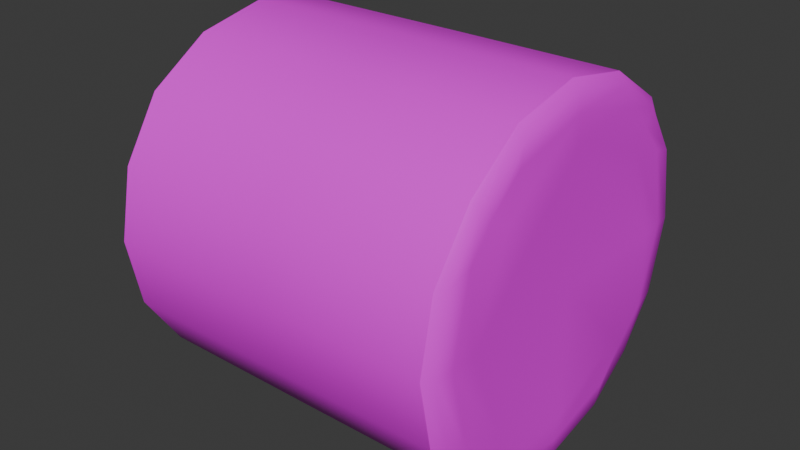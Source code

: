 # Source: Haybale_Round.blend  (saved by Blender 4.0.36; exported with 4.5.12 LTS)
import bpy
from mathutils import Matrix  # noqa: F401  (used for matrix-valued properties, if any)

bpy.ops.wm.read_factory_settings(use_empty=True)
scene = bpy.context.scene
scene.name = 'Scene'

# ---- collections
col_collection = bpy.data.collections.new('Collection'); scene.collection.children.link(col_collection)

# ---- images (referenced by path relative to the original .blend; pixels are not part of the script)
import os
ASSET_DIR = os.environ.get("B2B_ASSET_DIR", "")  # directory of the original .blend (textures are referenced by path, not embedded)
HERE = os.path.dirname(os.path.abspath(__file__))  # packed textures are extracted next to this script under _unpacked/

def load_image(name, relpath, width, height, colorspace="sRGB"):
    """Load a texture the original file referenced (path relative to the .blend, or extracted next to this script)."""
    p = next((c for c in (os.path.join(HERE, relpath), os.path.join(ASSET_DIR, relpath)) if relpath and os.path.exists(c)), "")
    if p:
        img = bpy.data.images.load(p, check_existing=True)
        img.name = name
    else:  # same state as the original file: an image datablock whose file is absent (Cycles renders it pink)
        img = bpy.data.images.new(name, width, height)
        img.source = "FILE"
        img.filepath = "//" + (relpath or name)
    img.colorspace_settings.name = colorspace
    return img
img_hay_png = load_image('Hay.png', 'Hay.png', 1024, 1024, 'sRGB')

# ---- materials (node trees are filled in below, after node groups)
mat_material = bpy.data.materials.new('Material')
mat_material.alpha_threshold = 0.0
mat_material.use_transparent_shadow = False
mat_material.roughness = 0.5
mat_material.line_color = (0.0, 0.0, 0.0, 1.0)

# ---- material node trees
mat_material.use_nodes = True; mat_material.node_tree.nodes.clear()
_N = mat_material.node_tree.nodes; _L = mat_material.node_tree.links
n0 = _N.new('ShaderNodeOutputMaterial'); n0.name = 'Material Output'; n0.location = (300, 300)
n1 = _N.new('ShaderNodeBsdfPrincipled'); n1.name = 'Principled BSDF'; n1.location = (10, 300)
n1.inputs[3].default_value = 1.45
n2 = _N.new('ShaderNodeTexImage'); n2.name = 'Image Texture'; n2.location = (-280, 280)
n2.image = img_hay_png
_L.new(n1.outputs[0], n0.inputs[0])
_L.new(n2.outputs[0], n1.inputs[0])
n0.is_active_output = True

# ---- world
world_world = bpy.data.worlds.new('World'); scene.world = world_world
world_world.use_nodes = True; world_world.node_tree.nodes.clear()
_N = world_world.node_tree.nodes; _L = world_world.node_tree.links
n0 = _N.new('ShaderNodeOutputWorld'); n0.name = 'World Output'; n0.location = (300, 300)
n1 = _N.new('ShaderNodeBackground'); n1.name = 'Background'; n1.location = (10, 300)
n1.inputs[0].default_value = (0.05088, 0.05088, 0.05088, 1.0)
_L.new(n1.outputs[0], n0.inputs[0])
n0.is_active_output = True
world_world.color = (0.05088, 0.05088, 0.05088)
world_world.use_sun_shadow = False
world_world.sun_shadow_jitter_overblur = 0.0

# ---- meshes
me_cube = bpy.data.meshes.new('Cube')
me_cube.from_pydata([(1.638, 0.8518, 0.8434), (1.638, 0.8379, -0.8448), (1.638, -0.841, 0.8476), (1.638, -0.8506, -0.8377), (0.0, 1.495, -0.6134), (0.0, 0.6043, -1.48), (0.0, 1.133, -1.135), (0.0, -1.496, 0.6326), (0.0, -0.6186, 1.514), (0.0, -1.147, 1.157), (0.0, -0.6355, -1.474), (0.0, -1.5, -0.602), (0.0, -1.155, -1.124), (0.0, 0.6516, 1.524), (0.0, 1.524, 0.6403), (0.0, 1.18, 1.171), (1.638, 1.195, -0.001387), (1.638, -1.195, 0.003467), (0.0, 1.634, 0.0117), (0.0, -1.62, 0.01548), (1.638, 0.008637, 1.196), (1.638, -0.01118, -1.19), (0.0, 0.01607, 1.646), (0.0, -0.01671, -1.599), (1.615, 1.017, 0.9924), (1.556, 1.191, 1.167), (1.609, 1.135, 1.111), (1.54, 0.6595, 1.521), (1.625, 0.733, 1.241), (1.612, 0.6785, 1.433), (1.625, 1.254, 0.7136), (1.54, 1.535, 0.6339), (1.612, 1.446, 0.6548), (1.539, 1.503, -0.6421), (1.625, 1.219, -0.7224), (1.612, 1.413, -0.6631), (1.615, 0.967, -0.9922), (1.556, 1.139, -1.166), (1.609, 1.084, -1.11), (1.625, 0.6992, -1.229), (1.539, 0.609, -1.511), (1.612, 0.6329, -1.422), (1.539, -1.516, 0.6245), (1.625, -1.233, 0.7116), (1.612, -1.427, 0.6475), (1.615, -0.9955, 0.9758), (1.556, -1.167, 1.15), (1.609, -1.112, 1.094), (1.625, -0.717, 1.228), (1.539, -0.6361, 1.509), (1.612, -0.6573, 1.42), (1.625, -1.237, -0.7108), (1.539, -1.519, -0.6291), (1.612, -1.43, -0.6505), (1.556, -1.174, -1.153), (1.615, -0.9991, -0.9789), (1.609, -1.118, -1.097), (1.539, -0.6514, -1.504), (1.625, -0.7295, -1.222), (1.612, -0.6718, -1.416), (1.628, 1.406, -0.003532), (1.537, 1.645, -0.005751), (1.613, 1.568, -0.00512), (1.537, -1.641, -0.002053), (1.628, -1.402, 0.0007951), (1.613, -1.564, -0.001223), (1.537, 0.01114, 1.644), (1.628, 0.009882, 1.406), (1.613, 0.0108, 1.567), (1.537, -0.02195, -1.632), (1.628, -0.01636, -1.394), (1.613, -0.02032, -1.555), (1.639, 0.0001596, -0.001793), (0.0, 1.538, 0.6332), (0.0, 0.657, 1.525), (0.0, 1.191, 1.168), (0.0, 1.507, -0.6402), (0.0, 0.6089, -1.514), (0.0, 1.142, -1.167), (0.0, -1.519, 0.6247), (0.0, -0.6341, 1.514), (0.0, -1.167, 1.153), (0.0, -1.523, -0.6282), (0.0, -0.65, -1.509), (0.0, -1.175, -1.155), (0.0, 1.649, -0.005182), (0.0, -1.645, -0.001516), (0.0, 0.01095, 1.648), (0.0, -0.02144, -1.636)], [], [(79, 86, 63, 42), (83, 88, 69, 57), (0, 30, 24, 28), (1, 39, 36, 34), (16, 1, 34, 60), (70, 39, 1, 21), (2, 48, 45, 43), (43, 64, 17, 2), (67, 48, 2, 20), (82, 84, 54, 52), (58, 70, 21, 3), (3, 51, 55, 58), (64, 51, 3, 17), (86, 82, 52, 63), (31, 61, 85, 73), (80, 81, 46, 49), (77, 78, 37, 40), (88, 77, 40, 69), (87, 80, 49, 66), (74, 27, 25, 75), (81, 80, 8, 9), (86, 79, 7, 19), (74, 75, 15, 13), (84, 82, 11, 12), (88, 83, 10, 23), (76, 78, 6, 4), (73, 85, 18, 14), (78, 77, 5, 6), (15, 75, 73, 14), (79, 81, 9, 7), (87, 74, 13, 22), (85, 76, 4, 18), (80, 87, 22, 8), (61, 33, 76, 85), (0, 16, 60, 30), (76, 33, 37, 78), (16, 0, 20, 72), (17, 72, 20, 2), (82, 86, 19, 11), (77, 88, 23, 5), (83, 57, 54, 84), (73, 75, 25, 31), (28, 67, 20, 0), (79, 42, 46, 81), (1, 16, 72, 21), (74, 87, 66, 27), (24, 30, 32, 26), (26, 32, 31, 25), (28, 24, 26, 29), (29, 26, 25, 27), (34, 36, 38, 35), (35, 38, 37, 33), (40, 37, 38, 41), (41, 38, 36, 39), (43, 45, 47, 44), (44, 47, 46, 42), (49, 46, 47, 50), (50, 47, 45, 48), (52, 54, 56, 53), (53, 56, 55, 51), (54, 57, 59, 56), (56, 59, 58, 55), (61, 31, 32, 62), (62, 32, 30, 60), (64, 43, 44, 65), (65, 44, 42, 63), (67, 28, 29, 68), (68, 29, 27, 66), (70, 58, 59, 71), (71, 59, 57, 69), (33, 61, 62, 35), (35, 62, 60, 34), (51, 64, 65, 53), (53, 65, 63, 52), (48, 67, 68, 50), (50, 68, 66, 49), (39, 70, 71, 41), (41, 71, 69, 40), (83, 84, 12, 10), (21, 72, 17, 3)])
me_cube.polygons.foreach_set('use_smooth', [True] * 80)
_k = set([(25, 27), (25, 31), (27, 66), (31, 61), (33, 37), (33, 61), (37, 40), (40, 69), (42, 46), (42, 63), (46, 49), (49, 66), (52, 54), (52, 63), (54, 57), (57, 69)])
me_cube.attributes.new('sharp_edge', 'BOOLEAN', 'EDGE').data.foreach_set('value', [ (min(e.vertices), max(e.vertices)) in _k for e in me_cube.edges])
_uv = me_cube.uv_layers.new(name='UVMap')
_uv.uv.foreach_set('vector', [1.055, 1.081, 1.027, 1.242, 0.5861, 1.241, 0.6135, 1.08, -0.693, 1.377, -0.7203, 1.216, -0.279, 1.215, -0.2517, 1.376, 1.473, 1.729, 1.358, 1.651, 1.486, 1.607, 1.614, 1.661, -0.07056, 0.8093, -0.1452, 0.9243, -0.191, 0.7996, -0.1362, 0.6731, 0.633, -0.5587, 0.4795, -0.2744, 0.4291, -0.4062, 0.5858, -0.6163, 0.5165, 0.08201, 0.4043, -0.1515, 0.4795, -0.2744, 0.5716, 0.0355, 0.4043, 0.8388, 0.479, 0.7274, 0.525, 0.8585, 0.4711, 0.98, 1.365, -0.04746, 1.206, 0.156, 1.161, 0.09813, 1.316, -0.1854, 1.282, -0.5426, 1.393, -0.3032, 1.316, -0.1854, 1.224, -0.4962, 1.735, 0.4754, 1.735, 0.6982, 1.294, 0.6969, 1.294, 0.4755, 0.7212, 0.2404, 0.5165, 0.08201, 0.5716, 0.0355, 0.8538, 0.1889, 1.069, 0.6668, 1.145, 0.5542, 1.19, 0.6795, 1.136, 0.8035, 1.206, 0.156, 0.9739, 0.2675, 0.8538, 0.1889, 1.161, 0.09813, 1.72, 0.2675, 1.735, 0.4754, 1.294, 0.4755, 1.279, 0.2675, 1.28, 1.503, 1.07, 1.519, 1.069, 1.078, 1.279, 1.062, 1.069, 0.6466, 1.069, 0.8736, 0.6282, 0.874, 0.6281, 0.648, -0.7351, 1.006, -0.7351, 0.7815, -0.2939, 0.7822, -0.2939, 1.005, -0.7203, 1.216, -0.7351, 1.006, -0.2939, 1.005, -0.279, 1.215, 1.054, 0.4317, 1.069, 0.6466, 0.6281, 0.648, 0.6128, 0.4324, 1.713, 1.078, 1.711, 1.519, 1.504, 1.503, 1.504, 1.062, -0.6501, -0.4776, -0.4906, -0.6392, -0.4852, -0.6402, -0.6432, -0.4801, -0.7351, -0.04508, -0.7351, -0.2704, -0.7276, -0.2747, -0.7278, -0.05266, -0.04479, -0.7326, 0.1646, -0.6461, 0.1607, -0.6462, -0.0466, -0.7319, -0.4927, 0.3214, -0.6496, 0.1633, -0.6436, 0.1526, -0.4881, 0.3093, -0.06051, 0.4077, -0.2867, 0.4073, -0.2841, 0.3944, -0.06139, 0.3948, 0.3992, -0.04248, 0.3094, 0.1649, 0.304, 0.1545, 0.393, -0.05088, 0.3216, -0.485, 0.4043, -0.2719, 0.3981, -0.2768, 0.3164, -0.4865, 0.3094, 0.1649, 0.1491, 0.3221, 0.1451, 0.3104, 0.304, 0.1545, 0.1607, -0.6462, 0.1646, -0.6461, 0.3216, -0.485, 0.3164, -0.4865, -0.7351, -0.2704, -0.6501, -0.4776, -0.6432, -0.4801, -0.7276, -0.2747, -0.2768, -0.7303, -0.04479, -0.7326, -0.0466, -0.7319, -0.2748, -0.7298, 0.4043, -0.2719, 0.3992, -0.04248, 0.393, -0.05088, 0.3981, -0.2768, -0.4906, -0.6392, -0.2768, -0.7303, -0.2748, -0.7298, -0.4852, -0.6402, -0.2516, 0.409, -0.2793, 0.5739, -0.7204, 0.5721, -0.6928, 0.4077, 0.9412, -0.6505, 0.633, -0.5587, 0.5858, -0.6163, 0.8167, -0.7326, -0.7204, 0.5721, -0.2793, 0.5739, -0.2939, 0.7822, -0.7351, 0.7815, 0.633, -0.5587, 0.9412, -0.6505, 1.224, -0.4962, 0.8963, -0.2297, 1.161, 0.09813, 0.8963, -0.2297, 1.224, -0.4962, 1.316, -0.1854, -0.6496, 0.1633, -0.7351, -0.04508, -0.7278, -0.05266, -0.6436, 0.1526, 0.1491, 0.3221, -0.06051, 0.4077, -0.06139, 0.3948, 0.1451, 0.3104, 1.719, 0.9044, 1.279, 0.902, 1.294, 0.6969, 1.735, 0.6982, 1.279, 1.062, 1.504, 1.062, 1.504, 1.503, 1.28, 1.503, 1.077, -0.7053, 1.282, -0.5426, 1.224, -0.4962, 0.9412, -0.6505, 1.055, 1.081, 0.6135, 1.08, 0.6282, 0.874, 1.069, 0.8736, 0.4795, -0.2744, 0.633, -0.5587, 0.8963, -0.2297, 0.5716, 0.0355, 1.026, 0.2675, 1.054, 0.4317, 0.6128, 0.4324, 0.5844, 0.2675, 1.486, 1.607, 1.358, 1.651, 1.303, 1.584, 1.498, 1.571, 1.498, 1.571, 1.303, 1.584, 1.28, 1.503, 1.504, 1.503, 1.614, 1.661, 1.486, 1.607, 1.498, 1.571, 1.681, 1.598, 1.681, 1.598, 1.498, 1.571, 1.504, 1.503, 1.711, 1.519, -0.1362, 0.6731, -0.191, 0.7996, -0.2264, 0.7878, -0.2, 0.6043, -0.2, 0.6043, -0.2264, 0.7878, -0.2939, 0.7822, -0.2793, 0.5739, -0.2939, 1.005, -0.2939, 0.7822, -0.2264, 0.7878, -0.2129, 0.9811, -0.2129, 0.9811, -0.2264, 0.7878, -0.191, 0.7996, -0.1452, 0.9243, 0.4711, 0.98, 0.525, 0.8585, 0.5606, 0.869, 0.5344, 1.049, 0.5344, 1.049, 0.5606, 0.869, 0.6282, 0.874, 0.6135, 1.08, 0.6281, 0.648, 0.6282, 0.874, 0.5606, 0.869, 0.547, 0.6718, 0.547, 0.6718, 0.5606, 0.869, 0.525, 0.8585, 0.479, 0.7274, 1.294, 0.4755, 1.294, 0.6969, 1.226, 0.6913, 1.213, 0.4989, 1.213, 0.4989, 1.226, 0.6913, 1.19, 0.6795, 1.145, 0.5542, 1.294, 0.6969, 1.279, 0.902, 1.199, 0.8717, 1.226, 0.6913, 1.226, 0.6913, 1.199, 0.8717, 1.136, 0.8035, 1.19, 0.6795, 1.07, 1.519, 1.28, 1.503, 1.303, 1.584, 1.085, 1.604, 1.085, 1.604, 1.303, 1.584, 1.358, 1.651, 1.116, 1.681, 0.4284, 1.17, 0.4711, 0.98, 0.5344, 1.049, 0.5025, 1.218, 0.5025, 1.218, 0.5344, 1.049, 0.6135, 1.08, 0.5861, 1.241, 1.282, -0.5426, 1.077, -0.7053, 1.142, -0.7326, 1.326, -0.5784, 0.528, 0.4476, 0.5023, 0.2794, 0.5844, 0.2675, 0.6128, 0.4324, 0.5165, 0.08201, 0.7212, 0.2404, 0.6552, 0.2673, 0.473, 0.1188, 1.166, 1.04, 1.199, 0.8717, 1.279, 0.902, 1.25, 1.062, -0.2793, 0.5739, -0.2516, 0.409, -0.1681, 0.4315, -0.2, 0.6043, -0.2, 0.6043, -0.1681, 0.4315, -0.09416, 0.4792, -0.1362, 0.6731, 1.145, 0.5542, 1.117, 0.3128, 1.194, 0.282, 1.213, 0.4989, 1.213, 0.4989, 1.194, 0.282, 1.279, 0.2675, 1.294, 0.4755, 0.479, 0.7274, 0.4512, 0.4799, 0.528, 0.4476, 0.547, 0.6718, 0.547, 0.6718, 0.528, 0.4476, 0.6128, 0.4324, 0.6281, 0.648, -0.1452, 0.9243, -0.1173, 1.168, -0.1941, 1.2, -0.2129, 0.9811, -0.2129, 0.9811, -0.1941, 1.2, -0.279, 1.215, -0.2939, 1.005, -0.2867, 0.4073, -0.4927, 0.3214, -0.4881, 0.3093, -0.2841, 0.3944, 0.5716, 0.0355, 0.8963, -0.2297, 1.161, 0.09813, 0.8538, 0.1889])
me_cube.materials.append(mat_material)
me_cube.use_mirror_vertex_groups = False
me_cube.update()
me_cube.normals_split_custom_set([tuple(v) for v in zip(*[iter([-0.7064, -0.6542, 0.2703, -0.7063, -0.7079, 0.002047, 0.00231, -1.0, 0.00282, 0.002025, -0.9234, 0.3837, -0.7063, -0.2728, -0.6532, -0.7062, -0.003369, -0.708, 0.002532, -0.004854, -1.0, 0.002108, -0.3876, -0.9218, 0.9898, 0.1085, 0.09242, 0.9979, 0.05341, 0.03647, 0.9962, 0.062, 0.06123, 0.9979, 0.03725, 0.05321, 0.9964, 0.05594, -0.06334, 0.9977, 0.03864, -0.05492, 0.9954, 0.06645, -0.0683, 0.9978, 0.05381, -0.03998, 0.9997, -0.02607, 0.001174, 0.9964, 0.05594, -0.06334, 0.9978, 0.05381, -0.03998, 0.998, 0.06356, -0.00142, 0.9979, -0.0001927, -0.06432, 0.9977, 0.03864, -0.05492, 0.9964, 0.05594, -0.06334, 0.9997, 0.0002408, 0.02601, 0.9964, -0.05734, 0.06223, 0.9978, -0.03905, 0.05443, 0.9956, -0.06658, 0.0664, 0.9978, -0.05423, 0.0389, 0.9978, -0.05423, 0.0389, 0.998, -0.06398, 0.0003032, 0.9997, 0.02613, -0.001179, 0.9964, -0.05734, 0.06223, 0.998, -0.0005025, 0.06396, 0.9978, -0.03905, 0.05443, 0.9964, -0.05734, 0.06223, 0.9997, -3.491e-05, -0.02621, -0.7064, -0.6554, -0.2674, -0.7065, -0.5026, -0.4982, 0.001649, -0.7103, -0.7039, 0.001942, -0.9251, -0.3798, 0.9978, -0.03871, -0.05377, 0.9979, -0.0001927, -0.06432, 0.9997, 0.0002408, 0.02601, 0.9964, -0.05717, -0.06222, 0.9964, -0.05717, -0.06222, 0.9978, -0.05395, -0.03825, 0.9957, -0.06537, -0.06488, 0.9978, -0.03871, -0.05377, 0.998, -0.06398, 0.0003032, 0.9978, -0.05395, -0.03825, 0.9964, -0.05717, -0.06222, 0.9997, 0.02613, -0.001179, -0.7063, -0.7079, 0.002047, -0.7064, -0.6554, -0.2674, 0.001942, -0.9251, -0.3798, 0.00231, -1.0, 0.00282, 0.001511, 0.9305, 0.3662, 0.002294, 0.9997, -0.0242, -0.7063, 0.7077, -0.01712, -0.7066, 0.659, 0.2577, -0.7062, -0.2753, 0.6522, -0.7064, -0.5024, 0.4986, 0.001859, -0.7099, 0.7043, 0.002399, -0.3912, 0.9203, -0.7063, 0.2649, -0.6565, -0.7064, 0.4931, -0.5077, 0.001842, 0.6966, -0.7175, 0.002175, 0.3761, -0.9266, -0.7062, -0.003369, -0.708, -0.7063, 0.2649, -0.6565, 0.002175, 0.3761, -0.9266, 0.002532, -0.004854, -1.0, -0.7062, -0.006387, 0.708, -0.7062, -0.2753, 0.6522, 0.002399, -0.3912, 0.9203, 0.002639, -0.00895, 1.0, -0.7065, 0.2676, 0.6552, 0.001788, 0.3804, 0.9248, 0.001041, 0.7123, 0.7018, -0.7067, 0.5039, 0.4966, -0.7064, -0.5024, 0.4986, -0.7062, -0.2753, 0.6522, -1.0, 0.0, 0.0, -1.0, 0.0, 0.0, -0.7063, -0.7079, 0.002047, -0.7064, -0.6542, 0.2703, -1.0, 0.0, 0.0, -1.0, 0.0, 0.0, -0.7065, 0.2676, 0.6552, -0.7067, 0.5039, 0.4966, -1.0, 0.0, 0.0, -1.0, 0.0, 0.0, -0.7065, -0.5026, -0.4982, -0.7064, -0.6554, -0.2674, -1.0, 0.0, 0.0, -1.0, 0.0, 0.0, -0.7062, -0.003369, -0.708, -0.7063, -0.2728, -0.6532, -1.0, 0.0, 0.0, -1.0, 0.0, 0.0, -0.7063, 0.6483, -0.2842, -0.7064, 0.4931, -0.5077, -1.0, 0.0, 0.0, -1.0, 0.0, 0.0, -0.7066, 0.659, 0.2577, -0.7063, 0.7077, -0.01712, -1.0, 0.0, 0.0, -1.0, 0.0, 0.0, -0.7064, 0.4931, -0.5077, -0.7063, 0.2649, -0.6565, -1.0, 0.0, 0.0, -1.0, 0.0, 0.0, -1.0, 0.0, 0.0, -0.7067, 0.5039, 0.4966, -0.7066, 0.659, 0.2577, -1.0, 0.0, 0.0, -0.7064, -0.6542, 0.2703, -0.7064, -0.5024, 0.4986, -1.0, 0.0, 0.0, -1.0, 0.0, 0.0, -0.7062, -0.006387, 0.708, -0.7065, 0.2676, 0.6552, -1.0, 0.0, 0.0, -1.0, 0.0, 0.0, -0.7063, 0.7077, -0.01712, -0.7063, 0.6483, -0.2842, -1.0, 0.0, 0.0, -1.0, 0.0, 0.0, -0.7062, -0.2753, 0.6522, -0.7062, -0.006387, 0.708, -1.0, 0.0, 0.0, -1.0, 0.0, 0.0, 0.002294, 0.9997, -0.0242, 0.002184, 0.9149, -0.4037, -0.7063, 0.6483, -0.2842, -0.7063, 0.7077, -0.01712, 0.9898, 0.1085, 0.09242, 0.9997, -0.02607, 0.001174, 0.998, 0.06356, -0.00142, 0.9979, 0.05341, 0.03647, -0.7063, 0.6483, -0.2842, 0.002184, 0.9149, -0.4037, 0.001842, 0.6966, -0.7175, -0.7064, 0.4931, -0.5077, 0.9997, -0.02607, 0.001174, 0.9898, 0.1085, 0.09242, 0.9997, -3.491e-05, -0.02621, 1.0, 2.108e-07, -5.625e-05, 0.9997, 0.02613, -0.001179, 1.0, 2.108e-07, -5.625e-05, 0.9997, -3.491e-05, -0.02621, 0.9964, -0.05734, 0.06223, -0.7064, -0.6554, -0.2674, -0.7063, -0.7079, 0.002047, -1.0, 0.0, 0.0, -1.0, 0.0, 0.0, -0.7063, 0.2649, -0.6565, -0.7062, -0.003369, -0.708, -1.0, 0.0, 0.0, -1.0, 0.0, 0.0, -0.7063, -0.2728, -0.6532, 0.002108, -0.3876, -0.9218, 0.001649, -0.7103, -0.7039, -0.7065, -0.5026, -0.4982, -0.7066, 0.659, 0.2577, -0.7067, 0.5039, 0.4966, 0.001041, 0.7123, 0.7018, 0.001511, 0.9305, 0.3662, 0.9979, 0.03725, 0.05321, 0.998, -0.0005025, 0.06396, 0.9997, -3.491e-05, -0.02621, 0.9898, 0.1085, 0.09242, -0.7064, -0.6542, 0.2703, 0.002025, -0.9234, 0.3837, 0.001859, -0.7099, 0.7043, -0.7064, -0.5024, 0.4986, 0.9964, 0.05594, -0.06334, 0.9997, -0.02607, 0.001174, 1.0, 2.108e-07, -5.625e-05, 0.9997, 0.0002408, 0.02601, -0.7065, 0.2676, 0.6552, -0.7062, -0.006387, 0.708, 0.002639, -0.00895, 1.0, 0.001788, 0.3804, 0.9248, 0.9962, 0.062, 0.06123, 0.9979, 0.05341, 0.03647, 0.905, 0.3882, 0.1739, 0.9093, 0.2967, 0.2919, 0.9093, 0.2967, 0.2919, 0.905, 0.3882, 0.1739, 0.7425, 0.6387, 0.2018, 0.7527, 0.4687, 0.4624, 0.9979, 0.03725, 0.05321, 0.9962, 0.062, 0.06123, 0.9093, 0.2967, 0.2919, 0.9047, 0.1799, 0.3862, 0.9047, 0.1799, 0.3862, 0.9093, 0.2967, 0.2919, 0.7527, 0.4687, 0.4624, 0.7412, 0.2124, 0.6368, 0.9978, 0.05381, -0.03998, 0.9954, 0.06645, -0.0683, 0.9072, 0.2927, -0.3023, 0.9029, 0.3844, -0.1924, 0.9029, 0.3844, -0.1924, 0.9072, 0.2927, -0.3023, 0.7451, 0.465, -0.4781, 0.736, 0.6365, -0.2305, 0.7351, 0.211, -0.6443, 0.7451, 0.465, -0.4781, 0.9072, 0.2927, -0.3023, 0.9026, 0.1811, -0.3906, 0.9026, 0.1811, -0.3906, 0.9072, 0.2927, -0.3023, 0.9954, 0.06645, -0.0683, 0.9977, 0.03864, -0.05492, 0.9978, -0.05423, 0.0389, 0.9956, -0.06658, 0.0664, 0.9074, -0.2987, 0.2956, 0.9031, -0.388, 0.1839, 0.9031, -0.388, 0.1839, 0.9074, -0.2987, 0.2956, 0.7461, -0.4721, 0.4694, 0.7369, -0.6407, 0.2156, 0.7358, -0.222, 0.6398, 0.7461, -0.4721, 0.4694, 0.9074, -0.2987, 0.2956, 0.9029, -0.1868, 0.3872, 0.9029, -0.1868, 0.3872, 0.9074, -0.2987, 0.2956, 0.9956, -0.06658, 0.0664, 0.9978, -0.03905, 0.05443, 0.7392, -0.639, -0.2129, 0.7497, -0.4699, -0.4661, 0.9086, -0.2968, -0.2939, 0.9041, -0.3872, -0.1809, 0.9041, -0.3872, -0.1809, 0.9086, -0.2968, -0.2939, 0.9957, -0.06537, -0.06488, 0.9978, -0.05395, -0.03825, 0.7497, -0.4699, -0.4661, 0.7385, -0.2186, -0.6379, 0.9039, -0.1842, -0.386, 0.9086, -0.2968, -0.2939, 0.9086, -0.2968, -0.2939, 0.9039, -0.1842, -0.386, 0.9978, -0.03871, -0.05377, 0.9957, -0.06537, -0.06488, 0.7361, 0.6766, -0.01639, 0.7425, 0.6387, 0.2018, 0.905, 0.3882, 0.1739, 0.9006, 0.4345, -0.01159, 0.9006, 0.4345, -0.01159, 0.905, 0.3882, 0.1739, 0.9979, 0.05341, 0.03647, 0.998, 0.06356, -0.00142, 0.998, -0.06398, 0.0003032, 0.9978, -0.05423, 0.0389, 0.9031, -0.388, 0.1839, 0.9002, -0.4354, 0.001714, 0.9002, -0.4354, 0.001714, 0.9031, -0.388, 0.1839, 0.7369, -0.6407, 0.2156, 0.735, -0.6781, 0.00117, 0.998, -0.0005025, 0.06396, 0.9979, 0.03725, 0.05321, 0.9047, 0.1799, 0.3862, 0.9, -0.004695, 0.4359, 0.9, -0.004695, 0.4359, 0.9047, 0.1799, 0.3862, 0.7412, 0.2124, 0.6368, 0.7347, -0.005932, 0.6784, 0.9979, -0.0001927, -0.06432, 0.9978, -0.03871, -0.05377, 0.9039, -0.1842, -0.386, 0.8996, -0.001538, -0.4368, 0.8996, -0.001538, -0.4368, 0.9039, -0.1842, -0.386, 0.7385, -0.2186, -0.6379, 0.7334, -0.004165, -0.6798, 0.736, 0.6365, -0.2305, 0.7361, 0.6766, -0.01639, 0.9006, 0.4345, -0.01159, 0.9029, 0.3844, -0.1924, 0.9029, 0.3844, -0.1924, 0.9006, 0.4345, -0.01159, 0.998, 0.06356, -0.00142, 0.9978, 0.05381, -0.03998, 0.9978, -0.05395, -0.03825, 0.998, -0.06398, 0.0003032, 0.9002, -0.4354, 0.001714, 0.9041, -0.3872, -0.1809, 0.9041, -0.3872, -0.1809, 0.9002, -0.4354, 0.001714, 0.735, -0.6781, 0.00117, 0.7392, -0.639, -0.2129, 0.9978, -0.03905, 0.05443, 0.998, -0.0005025, 0.06396, 0.9, -0.004695, 0.4359, 0.9029, -0.1868, 0.3872, 0.9029, -0.1868, 0.3872, 0.9, -0.004695, 0.4359, 0.7347, -0.005932, 0.6784, 0.7358, -0.222, 0.6398, 0.9977, 0.03864, -0.05492, 0.9979, -0.0001927, -0.06432, 0.8996, -0.001538, -0.4368, 0.9026, 0.1811, -0.3906, 0.9026, 0.1811, -0.3906, 0.8996, -0.001538, -0.4368, 0.7334, -0.004165, -0.6798, 0.7351, 0.211, -0.6443, -0.7063, -0.2728, -0.6532, -0.7065, -0.5026, -0.4982, -1.0, 0.0, 0.0, -1.0, 0.0, 0.0, 0.9997, 0.0002408, 0.02601, 1.0, 2.108e-07, -5.625e-05, 0.9997, 0.02613, -0.001179, 0.9964, -0.05717, -0.06222])] * 3)])

# ---- objects
ob_cube = bpy.data.objects.new('Cube', me_cube)

# ---- transforms, parenting, visibility, modifiers, constraints
ob_cube.location = (0.0, 0.0, 0.0)
ob_cube.lock_rotations_4d = False
ob_cube.empty_display_type = 'ARROWS'
ob_cube.lineart.crease_threshold = 0.0
_m = ob_cube.modifiers.new('Mirror', 'MIRROR')
_m.use_clip = True

# ---- collection membership
col_collection.objects.link(ob_cube)

# ---- scene / render settings (as saved in the file)
scene.frame_start = 1; scene.frame_end = 250; scene.frame_set(1)
scene.render.engine = 'BLENDER_EEVEE_NEXT'
scene.cycles.sampling_pattern = 'TABULATED_SOBOL'
bpy.context.view_layer.update()

# ---- added for rendering (the .blend has no active camera and no usable light): camera, sun
cam_auto = bpy.data.cameras.new('AutoCamera')
cam_auto.lens = 50.0
cam_auto.sensor_width = 36.0
cam_auto.clip_end = 1000.0
ob_auto_camera = bpy.data.objects.new('AutoCamera', cam_auto)
scene.collection.objects.link(ob_auto_camera)
ob_auto_camera.location = (5.26401, -6.31459, 4.21738)
ob_auto_camera.rotation_euler = (1.09748, -7.21219e-08, 0.694738)
scene.camera = ob_auto_camera
light_auto_sun = bpy.data.lights.new('AutoSun', 'SUN')
light_auto_sun.energy = 3.0
light_auto_sun.angle = 0.0523599
ob_auto_sun = bpy.data.objects.new('AutoSun', light_auto_sun)
scene.collection.objects.link(ob_auto_sun)
ob_auto_sun.rotation_euler = (0.872665, 0.174533, 0.523599)
bpy.context.view_layer.update()
